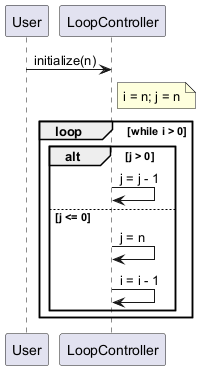

The diagram above was rendered by PlantUML. Its source (embedded in the PNG):
@startuml

participant User
participant LoopController

User -> LoopController : initialize(n)
note right of LoopController : i = n; j = n

loop while i > 0
  alt j > 0
    LoopController -> LoopController : j = j - 1
  else j <= 0
    LoopController -> LoopController : j = n
    LoopController -> LoopController : i = i - 1
  end
end

@enduml